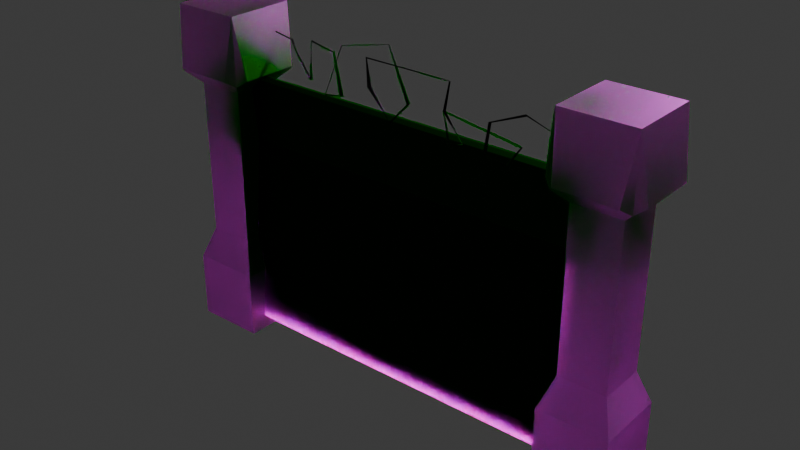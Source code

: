 # Source: Muuris2.0_1.blend  (saved by Blender 4.4.30; exported with 4.5.12 LTS)
import bpy
from mathutils import Matrix  # noqa: F401  (used for matrix-valued properties, if any)

bpy.ops.wm.read_factory_settings(use_empty=True)
scene = bpy.context.scene
scene.name = 'Scene'

# ---- collections
col_collection = bpy.data.collections.new('Collection'); scene.collection.children.link(col_collection)

# ---- images (referenced by path relative to the original .blend; pixels are not part of the script)
import os
ASSET_DIR = os.environ.get("B2B_ASSET_DIR", "")  # directory of the original .blend (textures are referenced by path, not embedded)
HERE = os.path.dirname(os.path.abspath(__file__))  # packed textures are extracted next to this script under _unpacked/

def load_image(name, relpath, width, height, colorspace="sRGB"):
    """Load a texture the original file referenced (path relative to the .blend, or extracted next to this script)."""
    p = next((c for c in (os.path.join(HERE, relpath), os.path.join(ASSET_DIR, relpath)) if relpath and os.path.exists(c)), "")
    if p:
        img = bpy.data.images.load(p, check_existing=True)
        img.name = name
    else:  # same state as the original file: an image datablock whose file is absent (Cycles renders it pink)
        img = bpy.data.images.new(name, width, height)
        img.source = "FILE"
        img.filepath = "//" + (relpath or name)
    img.colorspace_settings.name = colorspace
    return img
img_images__2__jpg = load_image('images (2).jpg', 'images (2).jpg', 1024, 1024, 'sRGB')
img_images__3__jpg = load_image('images (3).jpg', 'images (3).jpg', 1024, 1024, 'sRGB')
img_zinc_1498_mm_architextures_jpg = load_image('zinc-1498-mm-architextures.jpg', 'zinc-1498-mm-architextures.jpg', 1024, 1024, 'sRGB')

# ---- materials (node trees are filled in below, after node groups)
mat_material_004 = bpy.data.materials.new('Material.004')
mat_material_001 = bpy.data.materials.new('Material.001')
mat_material_002 = bpy.data.materials.new('Material.002')
mat_material_002.alpha_threshold = 0.0
mat_material_002.use_transparent_shadow = False
mat_material_002.roughness = 0.5
mat_material_002.line_color = (0.0, 0.0, 0.0, 1.0)

# ---- material node trees
mat_material_004.use_nodes = True; mat_material_004.node_tree.nodes.clear()
_N = mat_material_004.node_tree.nodes; _L = mat_material_004.node_tree.links
n0 = _N.new('ShaderNodeBsdfPrincipled'); n0.name = 'Principled BSDF'; n0.location = (10, 300)
n0.inputs[0].default_value = (0.0, 0.0, 0.0, 1.0)
n1 = _N.new('ShaderNodeOutputMaterial'); n1.name = 'Material Output'; n1.location = (300, 300)
_L.new(n0.outputs[0], n1.inputs[0])
n1.is_active_output = True
mat_material_001.use_nodes = True; mat_material_001.node_tree.nodes.clear()
_N = mat_material_001.node_tree.nodes; _L = mat_material_001.node_tree.links
n0 = _N.new('ShaderNodeBsdfGlass'); n0.name = 'Glass BSDF.001'; n0.location = (-1533, 1209)
n0.inputs[1].default_value = 0.6154
n0.inputs[2].default_value = 9.0
n1 = _N.new('ShaderNodeBsdfAnisotropic'); n1.name = 'Glossy BSDF.001'; n1.location = (-1430, 1511)
n2 = _N.new('ShaderNodeTexImage'); n2.name = 'Image Texture.002'; n2.location = (-1663, 1769)
n2.image = img_images__2__jpg
n3 = _N.new('ShaderNodeTexCoord'); n3.name = 'Texture Coordinate.002'; n3.location = (-3954, 1516)
n4 = _N.new('ShaderNodeMapping'); n4.name = 'Mapping.002'; n4.location = (-3732, 1459)
n5 = _N.new('ShaderNodeTexVoronoi'); n5.name = 'Voronoi Texture.002'; n5.location = (-3505, 1835)
n6 = _N.new('ShaderNodeVectorMath'); n6.name = 'Vector Math.004'; n6.location = (-3297, 1553)
n6.operation = 'SUBTRACT'
n7 = _N.new('ShaderNodeVectorMath'); n7.name = 'Vector Math.005'; n7.location = (-2882, 1708)
n7.operation = 'SCALE'
n8 = _N.new('ShaderNodeValue'); n8.name = 'Value.002'; n8.location = (-3945, 1932)
n8.outputs[0].default_value = 2.9
n9 = _N.new('ShaderNodeVectorRotate'); n9.name = 'Vector Rotate.002'; n9.location = (-3061, 1661)
n10 = _N.new('ShaderNodeMath'); n10.name = 'Math.002'; n10.location = (-3284, 1335)
n10.inputs[1].default_value = 35.3
n11 = _N.new('ShaderNodeOutputMaterial'); n11.name = 'Material Output.002'; n11.location = (-1345, 1082)
n12 = _N.new('ShaderNodeTexCoord'); n12.name = 'Texture Coordinate.003'; n12.location = (-4018, 662)
n13 = _N.new('ShaderNodeMapping'); n13.name = 'Mapping.003'; n13.location = (-3796, 604)
n14 = _N.new('ShaderNodeTexVoronoi'); n14.name = 'Voronoi Texture.003'; n14.location = (-3569, 981)
n15 = _N.new('ShaderNodeVectorMath'); n15.name = 'Vector Math.006'; n15.location = (-3361, 699)
n15.operation = 'SUBTRACT'
n16 = _N.new('ShaderNodeVectorMath'); n16.name = 'Vector Math.007'; n16.location = (-2946, 853)
n16.operation = 'SCALE'
n17 = _N.new('ShaderNodeValue'); n17.name = 'Value.003'; n17.location = (-4009, 1077)
n17.outputs[0].default_value = 1.9
n18 = _N.new('ShaderNodeVectorRotate'); n18.name = 'Vector Rotate.003'; n18.location = (-3125, 807)
n19 = _N.new('ShaderNodeMath'); n19.name = 'Math.003'; n19.location = (-3348, 481)
n19.inputs[1].default_value = 35.3
n20 = _N.new('ShaderNodeTexImage'); n20.name = 'Image Texture.003'; n20.location = (-2727, 837)
n20.image = img_images__3__jpg
n21 = _N.new('ShaderNodeHueSaturation'); n21.name = 'Hue/Saturation/Value.001'; n21.location = (-2336, 1080)
n22 = _N.new('ShaderNodeTexNoise'); n22.name = 'Noise Texture.001'; n22.location = (-2139, 1825)
n22.inputs[3].default_value = 5.1
n22.inputs[4].default_value = 0.35
n22.inputs[8].default_value = -1.2
n23 = _N.new('ShaderNodeMapRange'); n23.name = 'Map Range.001'; n23.location = (-1931, 1610)
n23.inputs[1].default_value = 1.5
n23.inputs[2].default_value = 1.5
n23.inputs[3].default_value = 0.7
n23.inputs[4].default_value = 2.5
n24 = _N.new('ShaderNodeMix'); n24.name = 'Mix.001'; n24.location = (-1715, 1281)
n24.data_type = 'RGBA'
n25 = _N.new('ShaderNodeTexImage'); n25.name = 'Image Texture.004'; n25.location = (-2571, 1532)
n25.image = img_zinc_1498_mm_architextures_jpg
n26 = _N.new('ShaderNodeBrightContrast'); n26.name = 'Brightness/Contrast.001'; n26.location = (-1968, 1335)
n26.inputs[1].default_value = 0.5
n26.inputs[2].default_value = 0.3
_L.new(n19.outputs[0], n18.inputs[3])
_L.new(n6.outputs[0], n9.inputs[0])
_L.new(n3.outputs[2], n4.inputs[0])
_L.new(n13.outputs[0], n15.inputs[1])
_L.new(n4.outputs[0], n6.inputs[1])
_L.new(n4.outputs[0], n5.inputs[0])
_L.new(n8.outputs[0], n7.inputs[3])
_L.new(n15.outputs[0], n18.inputs[0])
_L.new(n12.outputs[2], n13.inputs[0])
_L.new(n0.outputs[0], n11.inputs[0])
_L.new(n8.outputs[0], n4.inputs[3])
_L.new(n13.outputs[0], n14.inputs[0])
_L.new(n17.outputs[0], n14.inputs[2])
_L.new(n10.outputs[0], n9.inputs[3])
_L.new(n8.outputs[0], n5.inputs[2])
_L.new(n14.outputs[2], n15.inputs[0])
_L.new(n14.outputs[1], n19.inputs[0])
_L.new(n17.outputs[0], n16.inputs[3])
_L.new(n5.outputs[1], n10.inputs[0])
_L.new(n23.outputs[0], n24.inputs[0])
_L.new(n9.outputs[0], n7.inputs[0])
_L.new(n20.outputs[0], n21.inputs[4])
_L.new(n17.outputs[0], n13.inputs[3])
_L.new(n16.outputs[0], n20.inputs[0])
_L.new(n18.outputs[0], n16.inputs[0])
_L.new(n5.outputs[2], n6.inputs[0])
_L.new(n7.outputs[0], n25.inputs[0])
_L.new(n21.outputs[0], n24.inputs[7])
_L.new(n26.outputs[0], n0.inputs[0])
_L.new(n25.outputs[0], n26.inputs[0])
n11.is_active_output = True
mat_material_002.use_nodes = True; mat_material_002.node_tree.nodes.clear()
_N = mat_material_002.node_tree.nodes; _L = mat_material_002.node_tree.links
n0 = _N.new('ShaderNodeBsdfGlass'); n0.name = 'Glass BSDF'; n0.location = (1352, 265)
n0.inputs[1].default_value = 0.6154
n0.inputs[2].default_value = 9.0
n1 = _N.new('ShaderNodeBsdfAnisotropic'); n1.name = 'Glossy BSDF'; n1.location = (1456, 567)
n2 = _N.new('ShaderNodeTexImage'); n2.name = 'Image Texture.001'; n2.location = (1222, 825)
n2.image = img_images__2__jpg
n3 = _N.new('ShaderNodeTexCoord'); n3.name = 'Texture Coordinate'; n3.location = (-1068, 572)
n4 = _N.new('ShaderNodeMapping'); n4.name = 'Mapping'; n4.location = (-847, 515)
n5 = _N.new('ShaderNodeTexVoronoi'); n5.name = 'Voronoi Texture'; n5.location = (-620, 891)
n6 = _N.new('ShaderNodeVectorMath'); n6.name = 'Vector Math'; n6.location = (-412, 610)
n6.operation = 'SUBTRACT'
n7 = _N.new('ShaderNodeVectorMath'); n7.name = 'Vector Math.001'; n7.location = (3, 764)
n7.operation = 'SCALE'
n8 = _N.new('ShaderNodeValue'); n8.name = 'Value'; n8.location = (-1060, 988)
n8.outputs[0].default_value = 2.9
n9 = _N.new('ShaderNodeVectorRotate'); n9.name = 'Vector Rotate'; n9.location = (-176, 718)
n10 = _N.new('ShaderNodeMath'); n10.name = 'Math'; n10.location = (-399, 391)
n10.inputs[1].default_value = 35.3
n11 = _N.new('ShaderNodeOutputMaterial'); n11.name = 'Material Output.001'; n11.location = (1541, 138)
n12 = _N.new('ShaderNodeTexCoord'); n12.name = 'Texture Coordinate.001'; n12.location = (-1132, -282)
n13 = _N.new('ShaderNodeMapping'); n13.name = 'Mapping.001'; n13.location = (-911, -340)
n14 = _N.new('ShaderNodeTexVoronoi'); n14.name = 'Voronoi Texture.001'; n14.location = (-684, 37)
n15 = _N.new('ShaderNodeVectorMath'); n15.name = 'Vector Math.002'; n15.location = (-476, -245)
n15.operation = 'SUBTRACT'
n16 = _N.new('ShaderNodeVectorMath'); n16.name = 'Vector Math.003'; n16.location = (-61, -91)
n16.operation = 'SCALE'
n17 = _N.new('ShaderNodeValue'); n17.name = 'Value.001'; n17.location = (-1123, 133)
n17.outputs[0].default_value = 1.9
n18 = _N.new('ShaderNodeVectorRotate'); n18.name = 'Vector Rotate.001'; n18.location = (-240, -137)
n19 = _N.new('ShaderNodeMath'); n19.name = 'Math.001'; n19.location = (-463, -463)
n19.inputs[1].default_value = 35.3
n20 = _N.new('ShaderNodeTexImage'); n20.name = 'Image Texture'; n20.location = (159, -107)
n20.image = img_images__3__jpg
n21 = _N.new('ShaderNodeHueSaturation'); n21.name = 'Hue/Saturation/Value'; n21.location = (550, 136)
n22 = _N.new('ShaderNodeTexNoise'); n22.name = 'Noise Texture'; n22.location = (747, 881)
n22.inputs[3].default_value = 5.1
n22.inputs[4].default_value = 0.35
n22.inputs[8].default_value = -1.2
n23 = _N.new('ShaderNodeMapRange'); n23.name = 'Map Range'; n23.location = (955, 666)
n23.inputs[1].default_value = 1.5
n23.inputs[2].default_value = 1.5
n23.inputs[3].default_value = 0.7
n23.inputs[4].default_value = 2.5
n24 = _N.new('ShaderNodeMix'); n24.name = 'Mix'; n24.location = (1171, 337)
n24.data_type = 'RGBA'
n25 = _N.new('ShaderNodeTexImage'); n25.name = 'Image Texture.003'; n25.location = (314, 588)
n25.image = img_zinc_1498_mm_architextures_jpg
n26 = _N.new('ShaderNodeBrightContrast'); n26.name = 'Brightness/Contrast'; n26.location = (917, 391)
n26.inputs[1].default_value = 1.9
n26.inputs[2].default_value = 3.7
_L.new(n19.outputs[0], n18.inputs[3])
_L.new(n6.outputs[0], n9.inputs[0])
_L.new(n3.outputs[2], n4.inputs[0])
_L.new(n13.outputs[0], n15.inputs[1])
_L.new(n4.outputs[0], n6.inputs[1])
_L.new(n4.outputs[0], n5.inputs[0])
_L.new(n8.outputs[0], n7.inputs[3])
_L.new(n15.outputs[0], n18.inputs[0])
_L.new(n12.outputs[2], n13.inputs[0])
_L.new(n0.outputs[0], n11.inputs[0])
_L.new(n8.outputs[0], n4.inputs[3])
_L.new(n13.outputs[0], n14.inputs[0])
_L.new(n17.outputs[0], n14.inputs[2])
_L.new(n10.outputs[0], n9.inputs[3])
_L.new(n8.outputs[0], n5.inputs[2])
_L.new(n14.outputs[2], n15.inputs[0])
_L.new(n14.outputs[1], n19.inputs[0])
_L.new(n17.outputs[0], n16.inputs[3])
_L.new(n5.outputs[1], n10.inputs[0])
_L.new(n23.outputs[0], n24.inputs[0])
_L.new(n9.outputs[0], n7.inputs[0])
_L.new(n20.outputs[0], n21.inputs[4])
_L.new(n17.outputs[0], n13.inputs[3])
_L.new(n16.outputs[0], n20.inputs[0])
_L.new(n18.outputs[0], n16.inputs[0])
_L.new(n5.outputs[2], n6.inputs[0])
_L.new(n7.outputs[0], n25.inputs[0])
_L.new(n21.outputs[0], n24.inputs[7])
_L.new(n26.outputs[0], n0.inputs[0])
_L.new(n25.outputs[0], n26.inputs[0])
n11.is_active_output = True

# ---- world
world_world = bpy.data.worlds.new('World'); scene.world = world_world
world_world.use_nodes = True; world_world.node_tree.nodes.clear()
_N = world_world.node_tree.nodes; _L = world_world.node_tree.links
n0 = _N.new('ShaderNodeOutputWorld'); n0.name = 'World Output'; n0.location = (300, 300)
n1 = _N.new('ShaderNodeBackground'); n1.name = 'Background'; n1.location = (10, 300)
n1.inputs[0].default_value = (0.05088, 0.05088, 0.05088, 1.0)
_L.new(n1.outputs[0], n0.inputs[0])
n0.is_active_output = True
world_world.color = (0.05088, 0.05088, 0.05088)
world_world.sun_shadow_jitter_overblur = 0.0

# ---- lights
light_light = bpy.data.lights.new('Light', 'POINT')
light_light.energy = 1000.0
light_light.shadow_soft_size = 0.1

# ---- meshes
me_spiral_002 = bpy.data.meshes.new('Spiral.002')
me_spiral_002.from_pydata([(0.9903, -3.864, -0.6219), (1.015, -3.867, -0.6173), (1.032, -3.848, -0.6219), (1.024, -3.826, -0.631), (0.9986, -3.822, -0.6356), (0.9819, -3.841, -0.631), (0.9795, -3.808, -0.4481), (1.004, -3.799, -0.4473), (1.009, -3.776, -0.4588), (0.9905, -3.763, -0.4711), (0.9665, -3.773, -0.4719), (0.961, -3.795, -0.4603), (0.759, -3.185, 0.004327), (0.7868, -3.135, 0.001455), (0.7539, -3.166, -0.03543), (0.5394, -2.981, 0.01998), (0.5075, -2.997, -0.007203), (-0.0842, -2.122, -0.1192), (-0.1024, -2.176, -0.133), (0.9152, -2.32, -0.1652), (0.8725, -2.339, -0.1641), (0.7434, -1.68, 0.04001), (0.717, -1.72, 0.06878), (-0.2185, -0.7256, -0.4054), (-0.2505, -0.8424, -0.3988), (-0.1905, -0.8503, -0.9374), (-0.2274, -0.8496, -0.9692), (1.027, -1.02, -0.4424), (1.006, -1.065, -0.4371), (1.281, 0.05336, 0.04511), (1.292, 0.03409, 0.08921), (0.05915, 1.334, -0.3449), (0.02815, 1.225, -0.3172), (-0.3861, 1.294, -0.9611), (-0.4182, 1.335, -0.9613), (0.3729, 0.9934, -1.49), (0.356, 0.8846, -1.519), (0.951, 0.3827, -1.1), (0.9872, 0.3477, -1.119), (0.8626, 2.443, -0.4198), (0.8845, 2.368, -0.3795), (0.1321, 2.401, -0.4362), (0.1589, 2.486, -0.4274), (-0.3832, 3.448, -0.9133), (-0.4084, 3.469, -0.8875), (-0.4007, 3.462, -1.503), (-0.39, 3.546, -1.51), (0.351, 3.34, -1.744), (0.3704, 3.347, -1.777), (-0.08639, 4.899, -0.768), (-0.07096, 4.971, -0.8049), (-0.5109, 4.848, -1.186), (-0.4987, 4.931, -1.186), (-0.3395, 4.579, -1.746), (-0.3128, 4.658, -1.729), (0.4319, 4.628, -1.869), (0.432, 4.709, -1.866), (0.7484, 5.239, -1.428), (0.7043, 5.279, -1.437), (0.3587, 6.043, -0.9448), (0.3661, 6.068, -0.9813)], [], [(16, 15, 17, 18), (6, 1, 7), (24, 22, 23), (20, 22, 21), (11, 12, 16, 14), (23, 22, 19, 21), (15, 13, 9, 14, 16, 18, 19, 20, 17), (9, 10, 14), (7, 2, 8), (9, 4, 10), (10, 5, 11), (21, 24, 25, 23), (10, 11, 14), (24, 23, 26), (25, 26, 28), (28, 26, 27), (27, 26, 23, 25), (28, 30, 29), (25, 28, 29, 27), (28, 27, 30), (29, 30, 32), (32, 30, 31), (31, 30, 27, 29), (32, 34, 33), (29, 32, 33, 31), (32, 31, 34), (33, 34, 36), (36, 34, 35), (35, 34, 31, 33), (36, 38, 37), (33, 36, 37, 35), (36, 35, 38), (37, 38, 40), (40, 38, 39), (39, 38, 35, 37), (40, 42, 41), (37, 40, 41, 39), (40, 39, 42), (41, 42, 44), (44, 42, 43), (43, 42, 39, 41), (44, 46, 45), (41, 44, 45, 43), (44, 43, 46), (45, 46, 48), (48, 46, 47), (47, 46, 43, 45), (48, 50, 49), (45, 48, 49, 47), (48, 47, 50), (49, 50, 52), (52, 50, 51), (51, 50, 47, 49), (52, 54, 53), (49, 52, 53, 51), (52, 51, 54), (53, 54, 56), (56, 54, 55), (55, 54, 51, 53), (56, 58, 57), (53, 56, 57, 55), (56, 55, 58), (57, 58, 60), (60, 58, 59), (59, 58, 55, 57), (59, 57, 60), (17, 20, 21, 19, 18), (16, 12, 15), (20, 19, 22), (11, 6, 12), (13, 8, 9), (7, 8, 13), (8, 3, 9), (11, 0, 6), (6, 7, 12), (15, 12, 7, 13), (0, 1, 6), (1, 2, 7), (2, 3, 8), (3, 4, 9), (4, 5, 10), (11, 5, 0), (24, 26, 25), (21, 22, 24)])
me_spiral_002.polygons.foreach_set('use_smooth', [True] * 84)
_uv = me_spiral_002.uv_layers.new(name='UVMap')
_uv.uv.foreach_set('vector', [0.02591, 0.9167, 0.02591, 0.25, 0.04663, 0.25, 0.04663, 0.9167, 0.005181, 0.08333, 0.0, 0.1667, 0.005181, 0.25, 0.1295, 0.9167, 0.1088, 0.9167, 0.1295, 0.25, 0.08808, 0.9167, 0.1088, 0.9167, 0.1088, 0.5833, 0.005181, 0.9167, 0.01554, 0.08333, 0.02591, 0.9167, 0.01554, 0.75, 0.1295, 0.25, 0.1088, 0.9167, 0.08808, 0.25, 0.1088, 0.5833, 0.02591, 0.25, 0.01554, 0.4167, 0.005181, 0.5833, 0.01554, 0.75, 0.02591, 0.9167, 0.04663, 0.9167, 0.08808, 0.25, 0.08808, 0.9167, 0.04663, 0.25, 0.005181, 0.5833, 0.005181, 0.75, 0.01554, 0.75, 0.005181, 0.25, 0.0, 0.3333, 0.005181, 0.4167, 0.005181, 0.5833, 0.0, 0.6667, 0.005181, 0.75, 0.005181, 0.75, 0.0, 0.8333, 0.005181, 0.9167, 0.1088, 0.5833, 0.1295, 0.9167, 0.1503, 0.5833, 0.1295, 0.25, 0.005181, 0.75, 0.005181, 0.9167, 0.01554, 0.75, 0.1295, 0.9167, 0.1295, 0.25, 0.1503, 0.9167, 0.1503, 0.5833, 0.1503, 0.9167, 0.171, 0.9167, 0.171, 0.9167, 0.1503, 0.9167, 0.171, 0.25, 0.171, 0.25, 0.1503, 0.9167, 0.1295, 0.25, 0.1503, 0.5833, 0.171, 0.9167, 0.1917, 0.9167, 0.1917, 0.5833, 0.1503, 0.5833, 0.171, 0.9167, 0.1917, 0.5833, 0.171, 0.25, 0.171, 0.9167, 0.171, 0.25, 0.1917, 0.9167, 0.1917, 0.5833, 0.1917, 0.9167, 0.2124, 0.9167, 0.2124, 0.9167, 0.1917, 0.9167, 0.2124, 0.25, 0.2124, 0.25, 0.1917, 0.9167, 0.171, 0.25, 0.1917, 0.5833, 0.2124, 0.9167, 0.2332, 0.9167, 0.2332, 0.5833, 0.1917, 0.5833, 0.2124, 0.9167, 0.2332, 0.5833, 0.2124, 0.25, 0.2124, 0.9167, 0.2124, 0.25, 0.2332, 0.9167, 0.2332, 0.5833, 0.2332, 0.9167, 0.2539, 0.9167, 0.2539, 0.9167, 0.2332, 0.9167, 0.2539, 0.25, 0.2539, 0.25, 0.2332, 0.9167, 0.2124, 0.25, 0.2332, 0.5833, 0.2539, 0.9167, 0.2746, 0.9167, 0.2746, 0.5833, 0.2332, 0.5833, 0.2539, 0.9167, 0.2746, 0.5833, 0.2539, 0.25, 0.2539, 0.9167, 0.2539, 0.25, 0.2746, 0.9167, 0.2746, 0.5833, 0.2746, 0.9167, 0.2953, 0.9167, 0.2953, 0.9167, 0.2746, 0.9167, 0.2953, 0.25, 0.2953, 0.25, 0.2746, 0.9167, 0.2539, 0.25, 0.2746, 0.5833, 0.2953, 0.9167, 0.3161, 0.9167, 0.3161, 0.5833, 0.2746, 0.5833, 0.2953, 0.9167, 0.3161, 0.5833, 0.2953, 0.25, 0.2953, 0.9167, 0.2953, 0.25, 0.3161, 0.9167, 0.3161, 0.5833, 0.3161, 0.9167, 0.3368, 0.9167, 0.3368, 0.9167, 0.3161, 0.9167, 0.3368, 0.25, 0.3368, 0.25, 0.3161, 0.9167, 0.2953, 0.25, 0.3161, 0.5833, 0.3368, 0.9167, 0.3575, 0.9167, 0.3575, 0.5833, 0.3161, 0.5833, 0.3368, 0.9167, 0.3575, 0.5833, 0.3368, 0.25, 0.3368, 0.9167, 0.3368, 0.25, 0.3575, 0.9167, 0.3575, 0.5833, 0.3575, 0.9167, 0.3782, 0.9167, 0.3782, 0.9167, 0.3575, 0.9167, 0.3782, 0.25, 0.3782, 0.25, 0.3575, 0.9167, 0.3368, 0.25, 0.3575, 0.5833, 0.3782, 0.9167, 0.399, 0.9167, 0.399, 0.5833, 0.3575, 0.5833, 0.3782, 0.9167, 0.399, 0.5833, 0.3782, 0.25, 0.3782, 0.9167, 0.3782, 0.25, 0.399, 0.9167, 0.399, 0.5833, 0.399, 0.9167, 0.4197, 0.9167, 0.4197, 0.9167, 0.399, 0.9167, 0.4197, 0.25, 0.4197, 0.25, 0.399, 0.9167, 0.3782, 0.25, 0.399, 0.5833, 0.4197, 0.9167, 0.4404, 0.9167, 0.4404, 0.5833, 0.399, 0.5833, 0.4197, 0.9167, 0.4404, 0.5833, 0.4197, 0.25, 0.4197, 0.9167, 0.4197, 0.25, 0.4404, 0.9167, 0.4404, 0.5833, 0.4404, 0.9167, 0.4611, 0.9167, 0.4611, 0.9167, 0.4404, 0.9167, 0.4611, 0.25, 0.4611, 0.25, 0.4404, 0.9167, 0.4197, 0.25, 0.4404, 0.5833, 0.4611, 0.9167, 0.4819, 0.9167, 0.4819, 0.5833, 0.4404, 0.5833, 0.4611, 0.9167, 0.4819, 0.5833, 0.4611, 0.25, 0.4611, 0.9167, 0.4611, 0.25, 0.4819, 0.9167, 0.4819, 0.5833, 0.4819, 0.9167, 0.5026, 0.9167, 0.5026, 0.9167, 0.4819, 0.9167, 0.5026, 0.25, 0.5026, 0.25, 0.4819, 0.9167, 0.4611, 0.25, 0.4819, 0.5833, 0.5026, 0.25, 0.4819, 0.5833, 0.5026, 0.9167, 0.04663, 0.25, 0.08808, 0.9167, 0.1088, 0.5833, 0.08808, 0.25, 0.04663, 0.9167, 0.02591, 0.9167, 0.01554, 0.08333, 0.02591, 0.25, 0.08808, 0.9167, 0.08808, 0.25, 0.1088, 0.9167, 0.005181, 0.9167, 0.005181, 0.08333, 0.01554, 0.08333, 0.01554, 0.4167, 0.005181, 0.4167, 0.005181, 0.5833, 0.005181, 0.25, 0.005181, 0.4167, 0.01554, 0.4167, 0.005181, 0.4167, 0.0, 0.5, 0.005181, 0.5833, 0.005181, 0.9167, 0.0, 0.0, 0.005181, 0.08333, 0.005181, 0.08333, 0.005181, 0.25, 0.01554, 0.08333, 0.02591, 0.25, 0.01554, 0.08333, 0.005181, 0.25, 0.01554, 0.4167, 0.0, 0.0, 0.0, 0.1667, 0.005181, 0.08333, 0.0, 0.1667, 0.0, 0.3333, 0.005181, 0.25, 0.0, 0.3333, 0.0, 0.5, 0.005181, 0.4167, 0.0, 0.5, 0.0, 0.6667, 0.005181, 0.5833, 0.0, 0.6667, 0.0, 0.8333, 0.005181, 0.75, 0.005181, 0.9167, 0.0, 0.8333, 0.0, 1.0, 0.1295, 0.9167, 0.1503, 0.9167, 0.1503, 0.5833, 0.1088, 0.5833, 0.1088, 0.9167, 0.1295, 0.9167])
me_spiral_002.materials.append(mat_material_004)
me_spiral_002.auto_texspace = False
me_spiral_002.update()
me_cube_007 = bpy.data.meshes.new('Cube.007')
me_cube_007.from_pydata([(-1.0, -1.0, -4.775), (-1.0, -1.0, 4.775), (-1.0, 1.0, -4.775), (-1.0, 1.0, 4.775), (1.0, -1.0, -4.775), (1.0, -1.0, 4.775), (1.0, 1.0, -4.775), (1.0, 1.0, 4.775), (-1.0, -1.0, -2.865), (-1.0, -1.0, 2.865), (-1.0, 1.0, 2.865), (-1.0, 1.0, -2.865), (1.0, 1.0, 2.865), (1.0, 1.0, -2.865), (1.0, -1.0, 2.865), (1.0, -1.0, -2.865), (-0.6778, -0.6778, -1.942), (-0.6778, -0.6778, 2.537), (-0.6778, 0.6778, 2.537), (-0.6778, 0.6778, -1.942), (0.6778, 0.6778, 2.537), (0.6778, 0.6778, -1.942), (0.6778, -0.6778, 2.537), (0.6778, -0.6778, -1.942), (-1.244, -0.8236, 3.041), (-1.244, 0.8236, 3.041), (-0.8236, 1.244, 3.041), (0.8236, 1.244, 3.041), (1.244, 0.8236, 3.041), (1.244, -0.8236, 3.041), (0.8236, -1.244, 3.041), (-0.8236, -1.244, 3.041)], [], [(3, 7, 27, 26), (7, 5, 29, 28), (5, 1, 31, 30), (2, 6, 4, 0), (7, 3, 1, 5), (4, 15, 8, 0), (6, 13, 15, 4), (15, 13, 21, 23), (9, 10, 18, 17), (2, 11, 13, 6), (13, 11, 19, 21), (11, 8, 16, 19), (14, 9, 17, 22), (0, 8, 11, 2), (12, 14, 22, 20), (8, 15, 23, 16), (10, 12, 20, 18), (22, 17, 16, 23), (20, 22, 23, 21), (18, 20, 21, 19), (16, 17, 18, 19), (9, 1, 24), (3, 10, 25), (10, 9, 24, 25), (10, 3, 26), (7, 12, 27), (12, 10, 26, 27), (12, 7, 28), (5, 14, 29), (14, 12, 28, 29), (14, 5, 30), (1, 9, 31), (9, 14, 30, 31), (1, 3, 25, 24)])
_uv = me_cube_007.uv_layers.new(name='UVMap')
_uv.uv.foreach_set('vector', [0.625, 0.25, 0.625, 0.5, 0.5796, 0.478, 0.5796, 0.272, 0.625, 0.5, 0.625, 0.75, 0.5796, 0.728, 0.5796, 0.522, 0.625, 0.75, 0.625, 1.0, 0.5796, 0.978, 0.5796, 0.772, 0.125, 0.5, 0.375, 0.5, 0.375, 0.75, 0.125, 0.75, 0.625, 0.5, 0.875, 0.5, 0.875, 0.75, 0.625, 0.75, 0.375, 0.75, 0.425, 0.75, 0.425, 1.0, 0.375, 1.0, 0.375, 0.5, 0.425, 0.5, 0.425, 0.75, 0.375, 0.75, 0.425, 0.75, 0.425, 0.5, 0.425, 0.5, 0.425, 0.75, 0.575, 0.0, 0.575, 0.25, 0.575, 0.25, 0.575, 0.0, 0.375, 0.25, 0.425, 0.25, 0.425, 0.5, 0.375, 0.5, 0.425, 0.5, 0.425, 0.25, 0.425, 0.25, 0.425, 0.5, 0.425, 0.25, 0.425, 0.0, 0.425, 0.0, 0.425, 0.25, 0.575, 0.75, 0.575, 1.0, 0.575, 1.0, 0.575, 0.75, 0.375, 0.0, 0.425, 0.0, 0.425, 0.25, 0.375, 0.25, 0.575, 0.5, 0.575, 0.75, 0.575, 0.75, 0.575, 0.5, 0.425, 1.0, 0.425, 0.75, 0.425, 0.75, 0.425, 1.0, 0.575, 0.25, 0.575, 0.5, 0.575, 0.5, 0.575, 0.25, 0.575, 0.75, 0.575, 1.0, 0.425, 1.0, 0.425, 0.75, 0.575, 0.5, 0.575, 0.75, 0.425, 0.75, 0.425, 0.5, 0.575, 0.25, 0.575, 0.5, 0.425, 0.5, 0.425, 0.25, 0.425, 0.0, 0.575, 0.0, 0.575, 0.25, 0.425, 0.25, 0.575, 0.0, 0.625, 0.0, 0.5796, 0.02205, 0.625, 0.25, 0.575, 0.25, 0.5796, 0.228, 0.575, 0.25, 0.575, 0.0, 0.5796, 0.02205, 0.5796, 0.228, 0.575, 0.25, 0.625, 0.25, 0.5796, 0.272, 0.625, 0.5, 0.575, 0.5, 0.5796, 0.478, 0.575, 0.5, 0.575, 0.25, 0.5796, 0.272, 0.5796, 0.478, 0.575, 0.5, 0.625, 0.5, 0.5796, 0.522, 0.625, 0.75, 0.575, 0.75, 0.5796, 0.728, 0.575, 0.75, 0.575, 0.5, 0.5796, 0.522, 0.5796, 0.728, 0.575, 0.75, 0.625, 0.75, 0.5796, 0.772, 0.625, 1.0, 0.575, 1.0, 0.5796, 0.978, 0.575, 1.0, 0.575, 0.75, 0.5796, 0.772, 0.5796, 0.978, 0.625, 0.0, 0.625, 0.25, 0.5796, 0.228, 0.5796, 0.02205])
me_cube_007.materials.append(mat_material_001)
me_cube_007.update()
me_cube_006 = bpy.data.meshes.new('Cube.006')
me_cube_006.from_pydata([(-0.1501, 5.468, 3.611), (0.5197, 5.468, -3.611), (-0.1501, -5.468, 3.611), (0.5197, -5.468, -3.611), (0.1501, 5.468, 3.611), (-0.5197, 5.468, -3.611), (0.1501, -5.468, 3.611), (-0.5197, -5.468, -3.611), (-0.5197, 3.281, -3.611), (-0.5197, 1.094, -3.611), (-0.5197, -1.094, -3.611), (-0.5197, -3.281, -3.611), (-0.1501, 3.281, 3.611), (-0.1501, 1.094, 3.611), (-0.1501, -1.094, 3.611), (-0.1501, -3.281, 3.611), (0.1501, -3.281, 3.611), (0.1501, -1.094, 3.611), (0.1501, 1.094, 3.611), (0.1501, 3.281, 3.611), (0.5197, -3.281, -3.611), (0.5197, -1.094, -3.611), (0.5197, 1.094, -3.611), (0.5197, 3.281, -3.611), (-0.1501, 5.468, 3.303), (0.1501, -5.468, 3.303), (-0.1501, -5.468, 3.303), (0.1501, 5.468, 3.303)], [], [(15, 16, 6, 2), (26, 2, 6, 25), (11, 20, 3, 7), (27, 4, 0, 24), (12, 13, 14, 15, 2, 26, 24, 0), (5, 1, 23, 8), (8, 23, 22, 9), (9, 22, 21, 10), (10, 21, 20, 11), (16, 17, 18, 19, 4, 27, 25, 6), (0, 4, 19, 12), (13, 18, 17, 14), (12, 19, 18, 13), (14, 17, 16, 15), (7, 25, 27, 5, 8, 9, 10, 11), (1, 24, 26, 3, 20, 21, 22, 23), (5, 27, 24, 1), (3, 26, 25, 7)])
_uv = me_cube_006.uv_layers.new(name='UVMap')
_uv.uv.foreach_set('vector', [0.625, 0.7, 0.875, 0.7, 0.875, 0.75, 0.625, 0.75, 0.6144, 0.75, 0.625, 0.75, 0.625, 1.0, 0.6144, 1.0, 0.125, 0.7, 0.375, 0.7, 0.375, 0.75, 0.125, 0.75, 0.6144, 0.25, 0.625, 0.25, 0.625, 0.5, 0.6144, 0.5, 0.625, 0.55, 0.625, 0.6, 0.625, 0.65, 0.625, 0.7, 0.625, 0.75, 0.6144, 0.75, 0.6144, 0.5, 0.625, 0.5, 0.125, 0.5, 0.375, 0.5, 0.375, 0.55, 0.125, 0.55, 0.125, 0.55, 0.375, 0.55, 0.375, 0.6, 0.125, 0.6, 0.125, 0.6, 0.375, 0.6, 0.375, 0.65, 0.125, 0.65, 0.125, 0.65, 0.375, 0.65, 0.375, 0.7, 0.125, 0.7, 0.625, 0.05, 0.625, 0.1, 0.625, 0.15, 0.625, 0.2, 0.625, 0.25, 0.6144, 0.25, 0.6144, 0.0, 0.625, 0.0, 0.625, 0.5, 0.875, 0.5, 0.875, 0.55, 0.625, 0.55, 0.625, 0.6, 0.875, 0.6, 0.875, 0.65, 0.625, 0.65, 0.625, 0.55, 0.875, 0.55, 0.625, 0.15, 0.625, 0.6, 0.625, 0.65, 0.875, 0.65, 0.625, 0.05, 0.625, 0.7, 0.375, 0.0, 0.6144, 0.0, 0.6144, 0.25, 0.375, 0.25, 0.375, 0.2, 0.375, 0.15, 0.375, 0.1, 0.375, 0.05, 0.375, 0.5, 0.6144, 0.5, 0.6144, 0.75, 0.375, 0.75, 0.375, 0.7, 0.375, 0.65, 0.375, 0.6, 0.375, 0.55, 0.375, 0.25, 0.6144, 0.25, 0.6144, 0.5, 0.375, 0.5, 0.375, 0.75, 0.6144, 0.75, 0.6144, 1.0, 0.375, 1.0])
me_cube_006.materials.append(mat_material_002)
me_cube_006.use_mirror_vertex_groups = False
me_cube_006.update()
me_cube_001 = bpy.data.meshes.new('Cube.001')
me_cube_001.from_pydata([(-1.0, -1.0, -4.775), (-1.0, -1.0, 4.775), (-1.0, 1.0, -4.775), (-1.0, 1.0, 4.775), (1.0, -1.0, -4.775), (1.0, -1.0, 4.775), (1.0, 1.0, -4.775), (1.0, 1.0, 4.775), (-1.0, -1.0, -2.865), (-1.0, -1.0, 2.865), (-1.0, 1.0, 2.865), (-1.0, 1.0, -2.865), (1.0, 1.0, 2.865), (1.0, 1.0, -2.865), (1.0, -1.0, 2.865), (1.0, -1.0, -2.865), (-0.6778, -0.6778, -1.942), (-0.6778, -0.6778, 2.537), (-0.6778, 0.6778, 2.537), (-0.6778, 0.6778, -1.942), (0.6778, 0.6778, 2.537), (0.6778, 0.6778, -1.942), (0.6778, -0.6778, 2.537), (0.6778, -0.6778, -1.942), (-1.244, -0.8236, 3.041), (-1.244, 0.8236, 3.041), (-0.8236, 1.244, 3.041), (0.8236, 1.244, 3.041), (1.244, 0.8236, 3.041), (1.244, -0.8236, 3.041), (0.8236, -1.244, 3.041), (-0.8236, -1.244, 3.041)], [], [(3, 7, 27, 26), (7, 5, 29, 28), (5, 1, 31, 30), (2, 6, 4, 0), (7, 3, 1, 5), (4, 15, 8, 0), (6, 13, 15, 4), (15, 13, 21, 23), (9, 10, 18, 17), (2, 11, 13, 6), (13, 11, 19, 21), (11, 8, 16, 19), (14, 9, 17, 22), (0, 8, 11, 2), (12, 14, 22, 20), (8, 15, 23, 16), (10, 12, 20, 18), (22, 17, 16, 23), (20, 22, 23, 21), (18, 20, 21, 19), (16, 17, 18, 19), (9, 1, 24), (3, 10, 25), (10, 9, 24, 25), (10, 3, 26), (7, 12, 27), (12, 10, 26, 27), (12, 7, 28), (5, 14, 29), (14, 12, 28, 29), (14, 5, 30), (1, 9, 31), (9, 14, 30, 31), (1, 3, 25, 24)])
_uv = me_cube_001.uv_layers.new(name='UVMap')
_uv.uv.foreach_set('vector', [0.625, 0.25, 0.625, 0.5, 0.5796, 0.478, 0.5796, 0.272, 0.625, 0.5, 0.625, 0.75, 0.5796, 0.728, 0.5796, 0.522, 0.625, 0.75, 0.625, 1.0, 0.5796, 0.978, 0.5796, 0.772, 0.125, 0.5, 0.375, 0.5, 0.375, 0.75, 0.125, 0.75, 0.625, 0.5, 0.875, 0.5, 0.875, 0.75, 0.625, 0.75, 0.375, 0.75, 0.425, 0.75, 0.425, 1.0, 0.375, 1.0, 0.375, 0.5, 0.425, 0.5, 0.425, 0.75, 0.375, 0.75, 0.425, 0.75, 0.425, 0.5, 0.425, 0.5, 0.425, 0.75, 0.575, 0.0, 0.575, 0.25, 0.575, 0.25, 0.575, 0.0, 0.375, 0.25, 0.425, 0.25, 0.425, 0.5, 0.375, 0.5, 0.425, 0.5, 0.425, 0.25, 0.425, 0.25, 0.425, 0.5, 0.425, 0.25, 0.425, 0.0, 0.425, 0.0, 0.425, 0.25, 0.575, 0.75, 0.575, 1.0, 0.575, 1.0, 0.575, 0.75, 0.375, 0.0, 0.425, 0.0, 0.425, 0.25, 0.375, 0.25, 0.575, 0.5, 0.575, 0.75, 0.575, 0.75, 0.575, 0.5, 0.425, 1.0, 0.425, 0.75, 0.425, 0.75, 0.425, 1.0, 0.575, 0.25, 0.575, 0.5, 0.575, 0.5, 0.575, 0.25, 0.575, 0.75, 0.575, 1.0, 0.425, 1.0, 0.425, 0.75, 0.575, 0.5, 0.575, 0.75, 0.425, 0.75, 0.425, 0.5, 0.575, 0.25, 0.575, 0.5, 0.425, 0.5, 0.425, 0.25, 0.425, 0.0, 0.575, 0.0, 0.575, 0.25, 0.425, 0.25, 0.575, 0.0, 0.625, 0.0, 0.5796, 0.02205, 0.625, 0.25, 0.575, 0.25, 0.5796, 0.228, 0.575, 0.25, 0.575, 0.0, 0.5796, 0.02205, 0.5796, 0.228, 0.575, 0.25, 0.625, 0.25, 0.5796, 0.272, 0.625, 0.5, 0.575, 0.5, 0.5796, 0.478, 0.575, 0.5, 0.575, 0.25, 0.5796, 0.272, 0.5796, 0.478, 0.575, 0.5, 0.625, 0.5, 0.5796, 0.522, 0.625, 0.75, 0.575, 0.75, 0.5796, 0.728, 0.575, 0.75, 0.575, 0.5, 0.5796, 0.522, 0.5796, 0.728, 0.575, 0.75, 0.625, 0.75, 0.5796, 0.772, 0.625, 1.0, 0.575, 1.0, 0.5796, 0.978, 0.575, 1.0, 0.575, 0.75, 0.5796, 0.772, 0.5796, 0.978, 0.625, 0.0, 0.625, 0.25, 0.5796, 0.228, 0.5796, 0.02205])
me_cube_001.materials.append(mat_material_001)
me_cube_001.update()

# ---- objects
ob_light = bpy.data.objects.new('Light', light_light)
ob_spiral_003 = bpy.data.objects.new('Spiral.003', me_spiral_002)
ob_cube_004 = bpy.data.objects.new('Cube.004', me_cube_007)
ob_cube_003 = bpy.data.objects.new('Cube.003', me_cube_006)
ob_cube_001 = bpy.data.objects.new('Cube.001', me_cube_001)

# ---- transforms, parenting, visibility, modifiers, constraints
ob_light.location = (4.076, 1.005, 5.904)
ob_light.rotation_euler = (0.6503, 0.05522, 1.866)
ob_light.lock_rotations_4d = False
ob_light.empty_display_type = 'ARROWS'
ob_light.color = (0.0, 0.0, 0.0, 0.0)
ob_light.lineart.crease_threshold = 0.0
ob_spiral_003.location = (1.486, -4.286, 2.694)
ob_spiral_003.rotation_euler = (-0.0, -1.868, -1.572)
ob_spiral_003.scale = (0.3374, 0.3374, 0.3374)
ob_cube_004.location = (3.89, -4.44, 1.638)
ob_cube_004.rotation_euler = (0.0, -0.0, -1.572)
ob_cube_004.scale = (0.3374, 0.3374, 0.3374)
ob_cube_003.location = (1.885, -4.439, 1.382)
ob_cube_003.rotation_euler = (0.0, -0.0, -1.572)
ob_cube_003.scale = (0.3374, 0.3374, 0.3374)
ob_cube_003.lock_rotations_4d = False
ob_cube_003.empty_display_type = 'ARROWS'
ob_cube_003.lineart.crease_threshold = 0.0
ob_cube_001.location = (-0.07742, -4.435, 1.638)
ob_cube_001.scale = (0.3374, 0.3374, 0.3374)

# ---- collection membership
col_collection.objects.link(ob_light)
col_collection.objects.link(ob_spiral_003)
col_collection.objects.link(ob_cube_004)
col_collection.objects.link(ob_cube_003)
col_collection.objects.link(ob_cube_001)

# ---- scene / render settings (as saved in the file)
scene.frame_start = 1; scene.frame_end = 250; scene.frame_set(1)
scene.render.engine = 'BLENDER_EEVEE_NEXT'
bpy.context.view_layer.update()

# ---- added for rendering (the .blend has no active camera): camera
cam_auto = bpy.data.cameras.new('AutoCamera')
cam_auto.lens = 50.0
cam_auto.sensor_width = 36.0
cam_auto.clip_end = 1000.0
ob_auto_camera = bpy.data.objects.new('AutoCamera', cam_auto)
scene.collection.objects.link(ob_auto_camera)
ob_auto_camera.location = (7.35217, -11.0138, 6.01757)
ob_auto_camera.rotation_euler = (1.09748, -7.21219e-08, 0.694738)
scene.camera = ob_auto_camera
bpy.context.view_layer.update()
